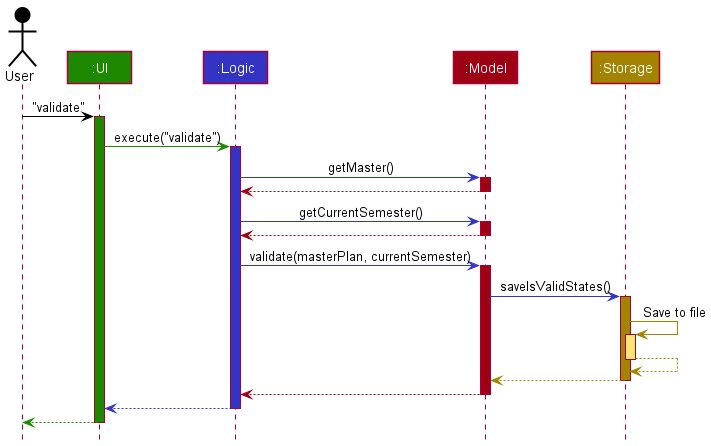

The diagram above was rendered by PlantUML. Its source (embedded in the PNG):
@startuml
!include style.puml

Actor User as user USER_COLOR
Participant ":UI" as ui UI_COLOR
Participant ":Logic" as logic LOGIC_COLOR
Participant ":Model" as model MODEL_COLOR
Participant ":Storage" as storage STORAGE_COLOR

user -[USER_COLOR]> ui : "validate"
activate ui UI_COLOR

ui -[UI_COLOR]> logic : execute("validate")
activate logic LOGIC_COLOR

logic -[LOGIC_COLOR]> model : getMaster()
activate model MODEL_COLOR

model -[MODEL_COLOR]-> logic
deactivate model

logic -[LOGIC_COLOR]> model : getCurrentSemester()
activate model MODEL_COLOR

model -[MODEL_COLOR]-> logic
deactivate model

logic -[LOGIC_COLOR]> model : validate(masterPlan, currentSemester)
activate model MODEL_COLOR

model -[LOGIC_COLOR]> storage : saveIsValidStates()
activate storage STORAGE_COLOR

storage -[STORAGE_COLOR]> storage : Save to file
activate storage STORAGE_COLOR_T1
storage --[STORAGE_COLOR]> storage
deactivate storage

storage --[STORAGE_COLOR]> model
deactivate storage

model -[MODEL_COLOR]-> logic
deactivate model



logic --[LOGIC_COLOR]> ui
deactivate logic

ui--[UI_COLOR]> user
deactivate ui
@enduml